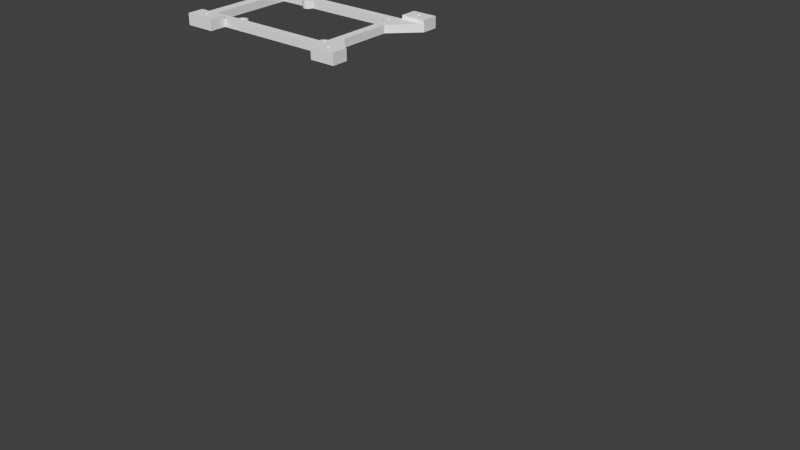 # Source: piholder.blend  (saved by Blender 2.76.0; exported with 4.5.12 LTS)
import bpy
from mathutils import Matrix  # noqa: F401  (used for matrix-valued properties, if any)

bpy.ops.wm.read_factory_settings(use_empty=True)
scene = bpy.context.scene
scene.name = 'Scene'

# ---- collections
col_collection_1 = bpy.data.collections.new('Collection 1'); scene.collection.children.link(col_collection_1)
col_collection_2 = bpy.data.collections.new('Collection 2'); scene.collection.children.link(col_collection_2)
col_collection_2.hide_render = True
col_collection_2.hide_viewport = True

# ---- materials (node trees are filled in below, after node groups)
mat_mechanicalspecb = bpy.data.materials.new('mechanicalspecB+')
mat_mechanicalspecb.alpha_threshold = 0.0
mat_mechanicalspecb.use_transparent_shadow = False
mat_mechanicalspecb.roughness = 0.5
mat_material = bpy.data.materials.new('Material')
mat_material.alpha_threshold = 0.0
mat_material.use_transparent_shadow = False
mat_material.roughness = 0.5
mat_material.line_color = (0.0, 0.0, 0.0, 1.0)

# ---- material node trees

# ---- world
world_world = bpy.data.worlds.new('World'); scene.world = world_world
world_world.color = (0.05088, 0.05088, 0.05088)
world_world.use_sun_shadow = False
world_world.sun_shadow_jitter_overblur = 0.0
world_world.cycles.sampling_method = 'MANUAL'
world_world.cycles.sample_map_resolution = 256

# ---- meshes
me_circle = bpy.data.meshes.new('Circle')
me_circle.from_pydata([(0.0, 0.8528, 0.0), (-0.3483, 0.7835, 0.0), (-0.6435, 0.5862, 0.0), (-0.8408, 0.291, 0.0), (-0.9101, -0.05727, 0.0), (-0.8408, -0.4055, 0.0), (-0.6435, -0.7008, 0.0), (-0.3483, -0.8981, 0.0), (-1.374e-07, -0.9673, 0.0), (0.3483, -0.8981, 0.0), (0.6435, -0.7008, 0.0), (0.8408, -0.4055, 0.0), (0.9101, -0.05727, 0.0), (0.8408, 0.291, 0.0), (0.6435, 0.5862, 0.0), (0.3483, 0.7835, 0.0), (0.7651, 1.79, 0.0), (1.414, 1.356, 0.0), (1.847, 0.7078, 0.0), (1.999, -0.05727, 0.0), (35.94, 0.7835, 0.0), (36.29, 0.8528, 0.0), (31.19, -0.05727, 0.0), (31.19, -3.173, 0.0), (-3.099, -3.173, 0.0), (6.559, -3.173, 0.0), (6.559, -0.05727, 0.0), (-3.099, -9.142, 0.0), (-3.099, 5.818, 0.0), (1.999, -3.173, 0.0), (0.0, 5.818, 0.0), (0.0, 1.942, 0.0), (35.65, 0.5862, 0.0), (35.45, 0.291, 0.0), (35.38, -0.05727, 0.0), (35.45, -0.4055, 0.0), (35.65, -0.7008, 0.0), (35.94, -0.8981, 0.0), (36.29, -0.9673, 0.0), (36.64, -0.8981, 0.0), (36.94, -0.7008, 0.0), (37.13, -0.4055, 0.0), (37.2, -0.05727, 0.0), (37.13, 0.291, 0.0), (36.94, 0.5862, 0.0), (36.64, 0.7835, 0.0), (37.06, 1.79, 0.0), (37.71, 1.356, 0.0), (38.14, 0.7078, 0.0), (38.29, -0.05727, 0.0), (38.29, -3.173, 0.0), (35.53, 1.79, 0.0), (34.88, 1.356, 0.0), (34.45, 0.7078, 0.0), (34.29, -0.05727, 0.0), (36.29, 1.942, 0.0), (34.29, -3.173, 0.0), (41.39, -0.05727, 0.0), (41.39, -3.173, 0.0), (48.17, -0.05727, 0.0), (51.96, -0.05727, 0.0), (51.96, -3.173, 0.0), (-6.99, 1.942, 0.0), (-12.21, -3.173, 0.0), (-12.21, -9.142, 0.0), (41.39, -9.142, 0.0), (51.96, -9.142, 0.0), (1.907e-06, 29.7, 0.0), (-0.3483, 29.77, 0.0), (-0.6435, 29.97, 0.0), (-0.8408, 30.27, 0.0), (-0.9101, 30.61, 0.0), (-0.8408, 30.96, 0.0), (-0.6435, 31.26, 0.0), (-0.3483, 31.45, 0.0), (1.907e-06, 31.52, 0.0), (0.3483, 31.45, 0.0), (0.6435, 31.26, 0.0), (0.8408, 30.96, 0.0), (0.9101, 30.61, 0.0), (0.8408, 30.27, 0.0), (0.6435, 29.97, 0.0), (0.3483, 29.77, 0.0), (0.7651, 28.77, 0.0), (1.414, 29.2, 0.0), (1.847, 29.85, 0.0), (1.999, 30.61, 0.0), (35.94, 29.77, 0.0), (36.29, 29.7, 0.0), (31.19, 30.61, 0.0), (31.19, 33.73, 0.0), (-3.099, 33.73, 0.0), (6.559, 33.73, 0.0), (6.559, 30.61, 0.0), (-3.099, 39.7, 0.0), (-3.099, 24.74, 0.0), (1.999, 33.73, 0.0), (1.907e-06, 24.74, 0.0), (1.907e-06, 28.61, 0.0), (35.65, 29.97, 0.0), (35.45, 30.27, 0.0), (35.38, 30.61, 0.0), (35.45, 30.96, 0.0), (35.65, 31.26, 0.0), (35.94, 31.45, 0.0), (36.29, 31.52, 0.0), (36.64, 31.45, 0.0), (36.94, 31.26, 0.0), (37.13, 30.96, 0.0), (37.2, 30.61, 0.0), (37.13, 30.27, 0.0), (36.94, 29.97, 0.0), (36.64, 29.77, 0.0), (37.06, 28.77, 0.0), (37.71, 29.2, 0.0), (38.14, 29.85, 0.0), (38.29, 30.61, 0.0), (38.29, 33.73, 0.0), (35.53, 28.77, 0.0), (34.88, 29.2, 0.0), (34.45, 29.85, 0.0), (34.29, 30.61, 0.0), (36.29, 28.61, 0.0), (34.29, 33.73, 0.0), (41.39, 30.61, 0.0), (41.39, 33.73, 0.0), (48.17, 30.61, 0.0), (51.96, 30.61, 0.0), (51.96, 33.73, 0.0), (-6.99, 28.61, 0.0), (-12.21, 33.73, 0.0), (-12.21, 39.7, 0.0), (41.39, 39.7, 0.0), (51.96, 39.7, 0.0), (46.24, -5.344, 0.0), (46.59, -5.275, 0.0), (45.95, -5.541, 0.0), (45.75, -5.836, 0.0), (45.68, -6.185, 0.0), (45.75, -6.533, 0.0), (45.95, -6.828, 0.0), (46.24, -7.025, 0.0), (46.59, -7.095, 0.0), (46.94, -7.025, 0.0), (47.23, -6.828, 0.0), (47.43, -6.533, 0.0), (47.5, -6.185, 0.0), (47.43, -5.836, 0.0), (47.23, -5.541, 0.0), (46.94, -5.344, 0.0), (46.24, 37.75, 0.0), (46.59, 37.82, 0.0), (45.95, 37.55, 0.0), (45.75, 37.26, 0.0), (45.68, 36.91, 0.0), (45.75, 36.56, 0.0), (45.95, 36.26, 0.0), (46.24, 36.07, 0.0), (46.59, 36.0, 0.0), (46.94, 36.07, 0.0), (47.23, 36.26, 0.0), (47.43, 36.56, 0.0), (47.5, 36.91, 0.0), (47.43, 37.26, 0.0), (47.23, 37.55, 0.0), (46.94, 37.75, 0.0), (-7.969, -5.344, 0.0), (-7.621, -5.275, 0.0), (-8.265, -5.541, 0.0), (-8.462, -5.836, 0.0), (-8.531, -6.185, 0.0), (-8.462, -6.533, 0.0), (-8.265, -6.828, 0.0), (-7.969, -7.025, 0.0), (-7.621, -7.095, 0.0), (-7.273, -7.025, 0.0), (-6.977, -6.828, 0.0), (-6.78, -6.533, 0.0), (-6.711, -6.185, 0.0), (-6.78, -5.836, 0.0), (-6.977, -5.541, 0.0), (-7.273, -5.344, 0.0), (-7.969, 37.75, 0.0), (-7.621, 37.82, 0.0), (-8.265, 37.55, 0.0), (-8.462, 37.26, 0.0), (-8.531, 36.91, 0.0), (-8.462, 36.56, 0.0), (-8.265, 36.26, 0.0), (-7.969, 36.07, 0.0), (-7.621, 36.0, 0.0), (-7.273, 36.07, 0.0), (-6.977, 36.26, 0.0), (-6.78, 36.56, 0.0), (-6.711, 36.91, 0.0), (-6.78, 37.26, 0.0), (-6.977, 37.55, 0.0), (-7.273, 37.75, 0.0), (1.907e-06, 0.8528, 2.816), (-0.3483, 0.7835, 2.816), (-0.6435, 0.5862, 2.816), (-0.8408, 0.291, 2.816), (-0.9101, -0.05727, 2.816), (-0.8408, -0.4055, 2.816), (-0.6435, -0.7008, 2.816), (-0.3483, -0.8981, 2.816), (1.907e-06, -0.9673, 2.816), (0.3483, -0.8981, 2.816), (0.6435, -0.7008, 2.816), (0.8408, -0.4055, 2.816), (0.9101, -0.05727, 2.816), (0.8408, 0.291, 2.816), (0.6435, 0.5862, 2.816), (0.3483, 0.7835, 2.816), (0.7651, 1.79, 2.816), (1.414, 1.356, 2.816), (1.847, 0.7078, 2.816), (1.999, -0.05727, 2.816), (35.94, 0.7835, 2.816), (36.29, 0.8528, 2.816), (31.19, -0.05727, 2.816), (31.19, -3.173, 2.816), (-3.099, -3.173, 2.816), (6.559, -3.173, 2.816), (6.559, -0.05727, 2.816), (-3.099, -9.142, 2.816), (-3.099, 5.818, 2.816), (1.999, -3.173, 2.816), (1.907e-06, 5.818, 2.816), (1.907e-06, 1.942, 2.816), (35.65, 0.5862, 2.816), (35.45, 0.291, 2.816), (35.38, -0.05727, 2.816), (35.45, -0.4055, 2.816), (35.65, -0.7008, 2.816), (35.94, -0.8981, 2.816), (36.29, -0.9673, 2.816), (36.64, -0.8981, 2.816), (36.94, -0.7008, 2.816), (37.13, -0.4055, 2.816), (37.2, -0.05727, 2.816), (37.13, 0.291, 2.816), (36.94, 0.5862, 2.816), (36.64, 0.7835, 2.816), (37.06, 1.79, 2.816), (37.71, 1.356, 2.816), (38.14, 0.7078, 2.816), (38.29, -0.05727, 2.816), (38.29, -3.173, 2.816), (35.53, 1.79, 2.816), (34.88, 1.356, 2.816), (34.45, 0.7078, 2.816), (34.29, -0.05727, 2.816), (36.29, 1.942, 2.816), (34.29, -3.173, 2.816), (41.39, -0.05727, 2.816), (41.39, -3.173, 2.816), (48.17, -0.05727, 2.816), (51.96, -0.05727, 2.816), (51.96, -3.173, 2.816), (-6.99, 1.942, 2.816), (-12.21, -3.173, 2.816), (-12.21, -9.142, 2.816), (41.39, -9.142, 2.816), (51.96, -9.142, 2.816), (3.815e-06, 29.7, 2.816), (-0.3483, 29.77, 2.816), (-0.6435, 29.97, 2.816), (-0.8408, 30.27, 2.816), (-0.9101, 30.61, 2.816), (-0.8408, 30.96, 2.816), (-0.6435, 31.26, 2.816), (-0.3483, 31.45, 2.816), (3.815e-06, 31.52, 2.816), (0.3483, 31.45, 2.816), (0.6435, 31.26, 2.816), (0.8408, 30.96, 2.816), (0.9101, 30.61, 2.816), (0.8408, 30.27, 2.816), (0.6435, 29.97, 2.816), (0.3483, 29.77, 2.816), (0.7651, 28.77, 2.816), (1.414, 29.2, 2.816), (1.847, 29.85, 2.816), (1.999, 30.61, 2.816), (35.94, 29.77, 2.816), (36.29, 29.7, 2.816), (31.19, 30.61, 2.816), (31.19, 33.73, 2.816), (-3.099, 33.73, 2.816), (6.559, 33.73, 2.816), (6.559, 30.61, 2.816), (-3.099, 39.7, 2.816), (-3.099, 24.74, 2.816), (1.999, 33.73, 2.816), (3.815e-06, 24.74, 2.816), (3.815e-06, 28.61, 2.816), (35.65, 29.97, 2.816), (35.45, 30.27, 2.816), (35.38, 30.61, 2.816), (35.45, 30.96, 2.816), (35.65, 31.26, 2.816), (35.94, 31.45, 2.816), (36.29, 31.52, 2.816), (36.64, 31.45, 2.816), (36.94, 31.26, 2.816), (37.13, 30.96, 2.816), (37.2, 30.61, 2.816), (37.13, 30.27, 2.816), (36.94, 29.97, 2.816), (36.64, 29.77, 2.816), (37.06, 28.77, 2.816), (37.71, 29.2, 2.816), (38.14, 29.85, 2.816), (38.29, 30.61, 2.816), (38.29, 33.73, 2.816), (35.53, 28.77, 2.816), (34.88, 29.2, 2.816), (34.45, 29.85, 2.816), (34.29, 30.61, 2.816), (36.29, 28.61, 2.816), (34.29, 33.73, 2.816), (41.39, 30.61, 2.816), (41.39, 33.73, 2.816), (48.17, 30.61, 2.816), (51.96, 30.61, 2.816), (51.96, 33.73, 2.816), (-6.99, 28.61, 2.816), (-12.21, 33.73, 2.816), (-12.21, 39.7, 2.816), (41.39, 39.7, 2.816), (51.96, 39.7, 2.816), (46.24, -5.344, 2.816), (46.59, -5.275, 2.816), (45.95, -5.541, 2.816), (45.75, -5.836, 2.816), (45.68, -6.185, 2.816), (45.75, -6.533, 2.816), (45.95, -6.828, 2.816), (46.24, -7.025, 2.816), (46.59, -7.095, 2.816), (46.94, -7.025, 2.816), (47.23, -6.828, 2.816), (47.43, -6.533, 2.816), (47.5, -6.185, 2.816), (47.43, -5.836, 2.816), (47.23, -5.541, 2.816), (46.94, -5.344, 2.816), (46.24, 37.75, 2.816), (46.59, 37.82, 2.816), (45.95, 37.55, 2.816), (45.75, 37.26, 2.816), (45.68, 36.91, 2.816), (45.75, 36.56, 2.816), (45.95, 36.26, 2.816), (46.24, 36.07, 2.816), (46.59, 36.0, 2.816), (46.94, 36.07, 2.816), (47.23, 36.26, 2.816), (47.43, 36.56, 2.816), (47.5, 36.91, 2.816), (47.43, 37.26, 2.816), (47.23, 37.55, 2.816), (46.94, 37.75, 2.816), (-7.969, -5.344, 2.816), (-7.621, -5.275, 2.816), (-8.265, -5.541, 2.816), (-8.462, -5.836, 2.816), (-8.531, -6.185, 2.816), (-8.462, -6.533, 2.816), (-8.265, -6.828, 2.816), (-7.969, -7.025, 2.816), (-7.621, -7.095, 2.816), (-7.273, -7.025, 2.816), (-6.977, -6.828, 2.816), (-6.78, -6.533, 2.816), (-6.711, -6.185, 2.816), (-6.78, -5.836, 2.816), (-6.977, -5.541, 2.816), (-7.273, -5.344, 2.816), (-7.969, 37.75, 2.816), (-7.621, 37.82, 2.816), (-8.265, 37.55, 2.816), (-8.462, 37.26, 2.816), (-8.531, 36.91, 2.816), (-8.462, 36.56, 2.816), (-8.265, 36.26, 2.816), (-7.969, 36.07, 2.816), (-7.621, 36.0, 2.816), (-7.273, 36.07, 2.816), (-6.977, 36.26, 2.816), (-6.78, 36.56, 2.816), (-6.711, 36.91, 2.816), (-6.78, 37.26, 2.816), (-6.977, 37.55, 2.816), (-7.273, 37.75, 2.816), (-3.099, -3.173, 4.068), (-3.099, -9.142, 4.068), (41.39, -3.173, 4.068), (51.96, -3.173, 4.068), (-12.21, -3.173, 4.068), (-12.21, -9.142, 4.068), (41.39, -9.142, 4.068), (51.96, -9.142, 4.068), (-3.099, 33.73, 4.068), (-3.099, 39.7, 4.068), (41.39, 33.73, 4.068), (51.96, 33.73, 4.068), (-12.21, 33.73, 4.068), (-12.21, 39.7, 4.068), (41.39, 39.7, 4.068), (51.96, 39.7, 4.068), (46.24, -5.344, 4.068), (46.59, -5.275, 4.068), (45.95, -5.541, 4.068), (45.75, -5.836, 4.068), (45.68, -6.185, 4.068), (45.75, -6.533, 4.068), (45.95, -6.828, 4.068), (46.24, -7.025, 4.068), (46.59, -7.095, 4.068), (46.94, -7.025, 4.068), (47.23, -6.828, 4.068), (47.43, -6.533, 4.068), (47.5, -6.185, 4.068), (47.43, -5.836, 4.068), (47.23, -5.541, 4.068), (46.94, -5.344, 4.068), (46.24, 37.75, 4.068), (46.59, 37.82, 4.068), (45.95, 37.55, 4.068), (45.75, 37.26, 4.068), (45.68, 36.91, 4.068), (45.75, 36.56, 4.068), (45.95, 36.26, 4.068), (46.24, 36.07, 4.068), (46.59, 36.0, 4.068), (46.94, 36.07, 4.068), (47.23, 36.26, 4.068), (47.43, 36.56, 4.068), (47.5, 36.91, 4.068), (47.43, 37.26, 4.068), (47.23, 37.55, 4.068), (46.94, 37.75, 4.068), (-7.969, -5.344, 4.068), (-7.621, -5.275, 4.068), (-8.265, -5.541, 4.068), (-8.462, -5.836, 4.068), (-8.531, -6.185, 4.068), (-8.462, -6.533, 4.068), (-8.265, -6.828, 4.068), (-7.969, -7.025, 4.068), (-7.621, -7.095, 4.068), (-7.273, -7.025, 4.068), (-6.977, -6.828, 4.068), (-6.78, -6.533, 4.068), (-6.711, -6.185, 4.068), (-6.78, -5.836, 4.068), (-6.977, -5.541, 4.068), (-7.273, -5.344, 4.068), (-7.969, 37.75, 4.068), (-7.621, 37.82, 4.068), (-8.265, 37.55, 4.068), (-8.462, 37.26, 4.068), (-8.531, 36.91, 4.068), (-8.462, 36.56, 4.068), (-8.265, 36.26, 4.068), (-7.969, 36.07, 4.068), (-7.621, 36.0, 4.068), (-7.273, 36.07, 4.068), (-6.977, 36.26, 4.068), (-6.78, 36.56, 4.068), (-6.711, 36.91, 4.068), (-6.78, 37.26, 4.068), (-6.977, 37.55, 4.068), (-7.273, 37.75, 4.068)], [], [(195, 91, 194), (130, 131, 187), (187, 188, 130), (188, 189, 130), (190, 91, 189), (190, 191, 91), (191, 192, 91), (192, 193, 91), (94, 91, 195), (169, 170, 63), (195, 196, 94), (196, 197, 94), (131, 94, 182), (187, 131, 186), (182, 184, 131), (184, 185, 131), (185, 186, 131), (182, 94, 183), (193, 194, 91), (197, 183, 94), (189, 91, 130), (64, 63, 171), (171, 172, 64), (172, 173, 64), (173, 174, 64), (174, 27, 64), (175, 176, 27), (176, 177, 27), (177, 178, 27), (178, 24, 27), (179, 180, 24), (180, 181, 24), (181, 167, 24), (167, 63, 24), (166, 168, 63), (168, 169, 63), (58, 138, 65), (175, 27, 174), (179, 24, 178), (166, 63, 167), (171, 63, 170), (138, 139, 65), (139, 140, 65), (140, 141, 65), (65, 142, 66), (142, 143, 66), (143, 144, 66), (144, 145, 66), (66, 146, 61), (146, 147, 61), (147, 148, 61), (148, 149, 61), (61, 135, 58), (135, 134, 58), (134, 136, 58), (136, 137, 58), (137, 138, 58), (141, 142, 65), (145, 146, 66), (149, 135, 61), (153, 154, 132), (125, 132, 155), (155, 156, 125), (156, 157, 125), (157, 158, 125), (158, 128, 125), (159, 160, 128), (160, 161, 128), (128, 161, 133), (126, 127, 60, 59), (163, 164, 133), (164, 165, 133), (165, 151, 133), (151, 132, 133), (150, 152, 132), (152, 153, 132), (133, 161, 162), (159, 128, 158), (163, 133, 162), (150, 132, 151), (155, 132, 154), (95, 97, 30, 28), (89, 93, 92, 90), (93, 86, 96, 92), (121, 89, 90, 123), (124, 116, 117, 125), (126, 124, 125, 128), (128, 127, 126), (60, 61, 59), (59, 61, 58, 57), (57, 58, 50, 49), (54, 56, 23, 22), (22, 23, 25, 26), (26, 25, 29, 19), (31, 62, 28, 30), (98, 97, 95, 129), (63, 62, 24), (130, 91, 129), (82, 83, 98, 67), (81, 84, 83, 82), (80, 85, 84, 81), (79, 86, 85, 80), (86, 79, 96), (79, 78, 96), (77, 96, 78), (76, 96, 77), (75, 96, 76), (96, 75, 91), (75, 74, 91), (73, 91, 74), (72, 91, 73), (71, 91, 72), (67, 98, 68), (98, 129, 68), (68, 129, 69), (69, 129, 70), (71, 70, 129, 91), (12, 13, 18, 19), (13, 14, 17, 18), (14, 15, 16, 17), (15, 0, 31, 16), (1, 62, 31, 0), (1, 2, 62), (2, 3, 62), (3, 4, 62), (5, 24, 62, 4), (5, 6, 24), (6, 7, 24), (7, 8, 24), (24, 8, 29), (8, 9, 29), (9, 10, 29), (11, 12, 19), (10, 11, 19, 29), (35, 56, 54, 34), (34, 54, 53, 33), (33, 53, 52, 32), (32, 52, 51, 20), (20, 51, 55, 21), (45, 21, 55, 46), (44, 45, 46, 47), (43, 44, 47, 48), (42, 43, 48, 49), (41, 42, 49, 50), (40, 41, 50), (35, 36, 56), (36, 37, 56), (39, 40, 50), (38, 39, 50), (37, 38, 56), (56, 38, 50), (101, 100, 120, 121), (100, 99, 119, 120), (99, 87, 118, 119), (87, 88, 122, 118), (112, 113, 122, 88), (111, 114, 113, 112), (110, 115, 114, 111), (109, 116, 115, 110), (108, 117, 116, 109), (102, 101, 121, 123), (102, 123, 103), (107, 117, 108), (106, 117, 107), (103, 123, 104), (104, 123, 105), (105, 117, 106), (123, 117, 105), (378, 377, 457, 458), (292, 329, 409, 405), (350, 348, 428, 430), (377, 376, 456, 457), (352, 351, 431, 432), (376, 375, 455, 456), (351, 350, 430, 431), (375, 374, 454, 455), (323, 326, 407, 406), (333, 347, 427, 413), (374, 373, 453, 454), (347, 346, 426, 427), (373, 372, 452, 453), (346, 345, 425, 426), (372, 371, 451, 452), (345, 344, 424, 425), (371, 370, 450, 451), (328, 289, 404, 408), (344, 343, 423, 424), (370, 369, 449, 450), (381, 395, 475, 461), (343, 342, 422, 423), (369, 368, 448, 449), (395, 394, 474, 475), (289, 292, 405, 404), (342, 341, 421, 422), (364, 365, 445, 444), (394, 393, 473, 474), (341, 340, 420, 421), (366, 364, 444, 446), (256, 263, 402, 398), (393, 392, 472, 473), (329, 328, 408, 409), (340, 339, 419, 420), (368, 367, 447, 448), (264, 259, 399, 403), (392, 391, 471, 472), (339, 338, 418, 419), (367, 366, 446, 447), (263, 264, 403, 402), (391, 390, 470, 471), (338, 337, 417, 418), (349, 363, 443, 429), (262, 225, 397, 401), (390, 389, 469, 470), (337, 336, 416, 417), (363, 362, 442, 443), (389, 388, 468, 469), (332, 333, 413, 412), (362, 361, 441, 442), (388, 387, 467, 468), (334, 332, 412, 414), (361, 360, 440, 441), (259, 256, 398, 399), (387, 386, 466, 467), (336, 335, 415, 416), (360, 359, 439, 440), (386, 385, 465, 466), (335, 334, 414, 415), (359, 358, 438, 439), (385, 384, 464, 465), (358, 357, 437, 438), (380, 381, 461, 460), (357, 356, 436, 437), (382, 380, 460, 462), (356, 355, 435, 436), (384, 383, 463, 464), (355, 354, 434, 435), (225, 222, 396, 397), (324, 257, 258, 325), (383, 382, 462, 463), (222, 261, 400, 396), (330, 323, 406, 410), (354, 353, 433, 434), (365, 379, 459, 445), (326, 331, 411, 407), (353, 352, 432, 433), (261, 262, 401, 400), (379, 378, 458, 459), (331, 330, 410, 411), (348, 349, 429, 428), (293, 226, 228, 295), (287, 288, 290, 291), (291, 290, 294, 284), (319, 321, 288, 287), (322, 323, 315, 314), (324, 326, 323, 322), (326, 324, 325), (258, 257, 259), (257, 255, 256, 259), (255, 247, 248, 256), (252, 220, 221, 254), (220, 224, 223, 221), (224, 217, 227, 223), (229, 228, 226, 260), (296, 327, 293, 295), (261, 222, 260), (328, 327, 289), (280, 265, 296, 281), (279, 280, 281, 282), (278, 279, 282, 283), (277, 278, 283, 284), (284, 294, 277), (277, 294, 276), (275, 276, 294), (274, 275, 294), (273, 274, 294), (294, 289, 273), (273, 289, 272), (271, 272, 289), (270, 271, 289), (269, 270, 289), (265, 266, 296), (296, 266, 327), (266, 267, 327), (267, 268, 327), (269, 289, 327, 268), (210, 217, 216, 211), (211, 216, 215, 212), (212, 215, 214, 213), (213, 214, 229, 198), (199, 198, 229, 260), (199, 260, 200), (200, 260, 201), (201, 260, 202), (203, 202, 260, 222), (203, 222, 204), (204, 222, 205), (205, 222, 206), (222, 227, 206), (206, 227, 207), (207, 227, 208), (209, 217, 210), (208, 227, 217, 209), (233, 232, 252, 254), (232, 231, 251, 252), (231, 230, 250, 251), (230, 218, 249, 250), (218, 219, 253, 249), (243, 244, 253, 219), (242, 245, 244, 243), (241, 246, 245, 242), (240, 247, 246, 241), (239, 248, 247, 240), (238, 248, 239), (233, 254, 234), (234, 254, 235), (237, 248, 238), (236, 248, 237), (235, 254, 236), (254, 248, 236), (299, 319, 318, 298), (298, 318, 317, 297), (297, 317, 316, 285), (285, 316, 320, 286), (310, 286, 320, 311), (309, 310, 311, 312), (308, 309, 312, 313), (307, 308, 313, 314), (306, 307, 314, 315), (300, 321, 319, 299), (300, 301, 321), (305, 306, 315), (304, 305, 315), (301, 302, 321), (302, 303, 321), (303, 304, 315), (321, 303, 315), (36, 35, 233, 234), (136, 134, 332, 334), (37, 36, 234, 235), (134, 135, 333, 332), (38, 37, 235, 236), (139, 138, 336, 337), (39, 38, 236, 237), (140, 139, 337, 338), (40, 39, 237, 238), (141, 140, 338, 339), (41, 40, 238, 239), (142, 141, 339, 340), (42, 41, 239, 240), (143, 142, 340, 341), (43, 42, 240, 241), (144, 143, 341, 342), (44, 43, 241, 242), (145, 144, 342, 343), (45, 44, 242, 243), (146, 145, 343, 344), (21, 45, 243, 219), (147, 146, 344, 345), (56, 50, 248, 254), (148, 147, 345, 346), (48, 47, 245, 246), (149, 148, 346, 347), (49, 48, 246, 247), (135, 149, 347, 333), (47, 46, 244, 245), (153, 152, 350, 351), (55, 51, 249, 253), (154, 153, 351, 352), (52, 53, 251, 250), (152, 150, 348, 350), (53, 54, 252, 251), (150, 151, 349, 348), (51, 52, 250, 249), (155, 154, 352, 353), (54, 22, 220, 252), (156, 155, 353, 354), (23, 56, 254, 221), (157, 156, 354, 355), (46, 55, 253, 244), (158, 157, 355, 356), (57, 49, 247, 255), (159, 158, 356, 357), (50, 58, 256, 248), (160, 159, 357, 358), (59, 57, 255, 257), (161, 160, 358, 359), (61, 60, 258, 259), (162, 161, 359, 360), (163, 162, 360, 361), (28, 62, 260, 226), (164, 163, 361, 362), (62, 63, 261, 260), (165, 164, 362, 363), (64, 27, 225, 262), (151, 165, 363, 349), (65, 66, 264, 263), (169, 168, 366, 367), (66, 61, 259, 264), (170, 169, 367, 368), (58, 65, 263, 256), (168, 166, 364, 366), (67, 68, 266, 265), (166, 167, 365, 364), (68, 69, 267, 266), (171, 170, 368, 369), (69, 70, 268, 267), (172, 171, 369, 370), (70, 71, 269, 268), (173, 172, 370, 371), (71, 72, 270, 269), (174, 173, 371, 372), (72, 73, 271, 270), (175, 174, 372, 373), (73, 74, 272, 271), (176, 175, 373, 374), (74, 75, 273, 272), (177, 176, 374, 375), (75, 76, 274, 273), (178, 177, 375, 376), (76, 77, 275, 274), (179, 178, 376, 377), (77, 78, 276, 275), (180, 179, 377, 378), (78, 79, 277, 276), (181, 180, 378, 379), (79, 80, 278, 277), (167, 181, 379, 365), (80, 81, 279, 278), (185, 184, 382, 383), (81, 82, 280, 279), (186, 185, 383, 384), (82, 67, 265, 280), (184, 182, 380, 382), (98, 83, 281, 296), (182, 183, 381, 380), (84, 85, 283, 282), (187, 186, 384, 385), (85, 86, 284, 283), (188, 187, 385, 386), (99, 100, 298, 297), (189, 188, 386, 387), (100, 101, 299, 298), (190, 189, 387, 388), (87, 99, 297, 285), (191, 190, 388, 389), (88, 87, 285, 286), (192, 191, 389, 390), (93, 89, 287, 291), (193, 192, 390, 391), (90, 92, 290, 288), (194, 193, 391, 392), (131, 130, 328, 329), (195, 194, 392, 393), (96, 91, 289, 294), (196, 195, 393, 394), (91, 94, 292, 289), (197, 196, 394, 395), (97, 98, 296, 295), (183, 197, 395, 381), (86, 93, 291, 284), (92, 96, 294, 290), (83, 84, 282, 281), (101, 102, 300, 299), (102, 103, 301, 300), (103, 104, 302, 301), (104, 105, 303, 302), (105, 106, 304, 303), (106, 107, 305, 304), (107, 108, 306, 305), (1, 0, 198, 199), (108, 109, 307, 306), (2, 1, 199, 200), (109, 110, 308, 307), (3, 2, 200, 201), (110, 111, 309, 308), (4, 3, 201, 202), (111, 112, 310, 309), (5, 4, 202, 203), (112, 88, 286, 310), (6, 5, 203, 204), (117, 123, 321, 315), (7, 6, 204, 205), (114, 115, 313, 312), (8, 7, 205, 206), (115, 116, 314, 313), (9, 8, 206, 207), (113, 114, 312, 311), (10, 9, 207, 208), (118, 122, 320, 316), (11, 10, 208, 209), (120, 119, 317, 318), (12, 11, 209, 210), (121, 120, 318, 319), (13, 12, 210, 211), (119, 118, 316, 317), (14, 13, 211, 212), (89, 121, 319, 287), (15, 14, 212, 213), (123, 90, 288, 321), (0, 15, 213, 198), (122, 113, 311, 320), (16, 31, 229, 214), (116, 124, 322, 314), (18, 17, 215, 216), (125, 117, 315, 323), (19, 18, 216, 217), (124, 126, 324, 322), (33, 32, 230, 231), (127, 128, 326, 325), (34, 33, 231, 232), (32, 20, 218, 230), (129, 95, 293, 327), (20, 21, 219, 218), (130, 129, 327, 328), (22, 26, 224, 220), (94, 131, 329, 292), (25, 23, 221, 223), (133, 132, 330, 331), (63, 64, 262, 261), (128, 133, 331, 326), (24, 29, 227, 222), (132, 125, 323, 330), (27, 24, 222, 225), (95, 28, 226, 293), (31, 30, 228, 229), (30, 97, 295, 228), (26, 19, 217, 224), (126, 59, 257, 324), (29, 25, 223, 227), (60, 127, 325, 258), (17, 16, 214, 215), (137, 136, 334, 335), (35, 34, 232, 233), (138, 137, 335, 336), (473, 472, 404), (408, 465, 409), (465, 408, 466), (466, 408, 467), (468, 467, 404), (468, 404, 469), (469, 404, 470), (470, 404, 471), (405, 473, 404), (447, 400, 448), (473, 405, 474), (474, 405, 475), (409, 460, 405), (465, 464, 409), (460, 409, 462), (462, 409, 463), (463, 409, 464), (460, 461, 405), (471, 404, 472), (475, 405, 461), (467, 408, 404), (401, 449, 400), (449, 401, 450), (450, 401, 451), (451, 401, 452), (452, 401, 397), (453, 397, 454), (454, 397, 455), (455, 397, 456), (456, 397, 396), (457, 396, 458), (458, 396, 459), (459, 396, 445), (445, 396, 400), (444, 400, 446), (446, 400, 447), (398, 402, 416), (453, 452, 397), (457, 456, 396), (444, 445, 400), (449, 448, 400), (416, 402, 417), (417, 402, 418), (418, 402, 419), (402, 403, 420), (420, 403, 421), (421, 403, 422), (422, 403, 423), (403, 399, 424), (424, 399, 425), (425, 399, 426), (426, 399, 427), (399, 398, 413), (413, 398, 412), (412, 398, 414), (414, 398, 415), (415, 398, 416), (419, 402, 420), (423, 403, 424), (427, 399, 413), (431, 410, 432), (406, 433, 410), (433, 406, 434), (434, 406, 435), (435, 406, 436), (436, 406, 407), (437, 407, 438), (438, 407, 439), (407, 411, 439), (441, 411, 442), (442, 411, 443), (443, 411, 429), (429, 411, 410), (428, 410, 430), (430, 410, 431), (411, 440, 439), (437, 436, 407), (441, 440, 411), (428, 429, 410), (433, 432, 410)])
me_circle.use_remesh_preserve_volume = False
me_circle.use_remesh_preserve_attributes = False
me_circle.use_mirror_vertex_groups = False
me_circle.update()
me_mechanicalspecb = bpy.data.meshes.new('mechanicalspecB+')
me_mechanicalspecb.from_pydata([(-0.9663, -0.5, 0.0), (0.9663, -0.5, 0.0), (-0.9663, 0.5, 0.0), (0.9663, 0.5, 0.0)], [], [(0, 1, 3, 2)])
_uv = me_mechanicalspecb.uv_layers.new(name='UVMap')
_uv.uv.foreach_set('vector', [0.0, 0.0, 1.0, 0.0, 1.0, 1.0, 0.0, 1.0])
me_mechanicalspecb.materials.append(mat_mechanicalspecb)
me_mechanicalspecb.use_remesh_preserve_volume = False
me_mechanicalspecb.use_remesh_preserve_attributes = False
me_mechanicalspecb.use_mirror_vertex_groups = False
me_mechanicalspecb.update()
me_cube = bpy.data.meshes.new('Cube')
me_cube.from_pydata([(1.0, 1.0, -1.0), (1.0, -1.0, -1.0), (-1.0, -1.0, -1.0), (-1.0, 1.0, -1.0), (1.0, 1.0, 1.0), (1.0, -1.0, 1.0), (-1.0, -1.0, 1.0), (-1.0, 1.0, 1.0)], [], [(0, 1, 2, 3), (4, 7, 6, 5), (0, 4, 5, 1), (1, 5, 6, 2), (2, 6, 7, 3), (4, 0, 3, 7)])
me_cube.materials.append(mat_material)
me_cube.use_remesh_preserve_volume = False
me_cube.use_remesh_preserve_attributes = False
me_cube.use_mirror_vertex_groups = False
me_cube.update()

# ---- objects
ob_circle = bpy.data.objects.new('Circle', me_circle)
ob_mechanicalspecb = bpy.data.objects.new('mechanicalspecB+', me_mechanicalspecb)
ob_cube = bpy.data.objects.new('Cube', me_cube)

# ---- transforms, parenting, visibility, modifiers, constraints
ob_circle.location = (-0.3904, -0.2439, 1.0)
ob_circle.scale = (-0.01598, 0.01598, 0.01598)
ob_circle.display_type = 'SOLID'
ob_circle.lineart.crease_threshold = 0.0
ob_mechanicalspecb.location = (0.3154, -0.004477, -0.2916)
ob_mechanicalspecb.scale = (0.9641, 0.9641, 0.9641)
ob_mechanicalspecb.lineart.crease_threshold = 0.0
ob_cube.location = (0.0, 0.0, 0.0)
ob_cube.scale = (0.425, 0.28, 1.0)
ob_cube.lock_rotations_4d = False
ob_cube.empty_display_type = 'ARROWS'
ob_cube.display_type = 'WIRE'
ob_cube.lineart.crease_threshold = 0.0

# ---- collection membership
col_collection_1.objects.link(ob_circle)
col_collection_2.objects.link(ob_mechanicalspecb)
col_collection_2.objects.link(ob_cube)

# ---- scene / render settings (as saved in the file)
scene.frame_start = 1; scene.frame_end = 250; scene.frame_set(1)
scene.render.engine = 'BLENDER_EEVEE_NEXT'
scene.render.resolution_percentage = 50
scene.render.dither_intensity = 0.0
scene.cycles.use_denoising = False
scene.cycles.samples = 10
scene.cycles.sampling_pattern = 'TABULATED_SOBOL'
scene.cycles.light_sampling_threshold = 0.0
scene.cycles.use_adaptive_sampling = False
scene.cycles.use_light_tree = False
scene.cycles.blur_glossy = 0.0
scene.cycles.pixel_filter_type = 'GAUSSIAN'
scene.cycles.sample_clamp_indirect = 0.0
scene.view_settings.view_transform = 'Standard'
bpy.context.view_layer.update()

# ---- added for rendering (the .blend has no active camera and no usable light): camera, sun
cam_auto = bpy.data.cameras.new('AutoCamera')
cam_auto.lens = 50.0
cam_auto.sensor_width = 36.0
cam_auto.clip_end = 1000.0
ob_auto_camera = bpy.data.objects.new('AutoCamera', cam_auto)
scene.collection.objects.link(ob_auto_camera)
ob_auto_camera.location = (3.25062, -4.03323, 2.72131)
ob_auto_camera.rotation_euler = (1.09748, -7.21219e-08, 0.694738)
scene.camera = ob_auto_camera
light_auto_sun = bpy.data.lights.new('AutoSun', 'SUN')
light_auto_sun.energy = 3.0
light_auto_sun.angle = 0.0523599
ob_auto_sun = bpy.data.objects.new('AutoSun', light_auto_sun)
scene.collection.objects.link(ob_auto_sun)
ob_auto_sun.rotation_euler = (0.872665, 0.174533, 0.523599)
bpy.context.view_layer.update()
